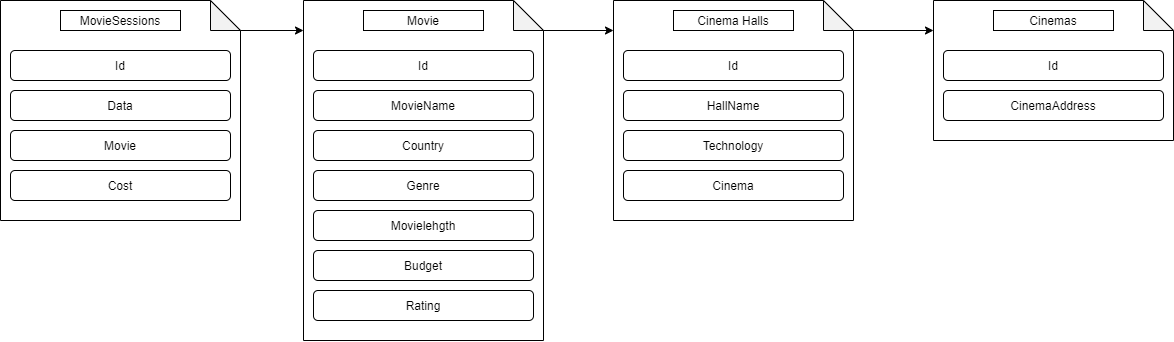

The diagram above was exported from draw.io. Its source (the exported page's mxGraphModel, read from the mxfile embedded in the PNG):
<mxGraphModel dx="2858" dy="1137" grid="1" gridSize="10" guides="1" tooltips="1" connect="1" arrows="1" fold="1" page="1" pageScale="1" pageWidth="827" pageHeight="1169" math="0" shadow="0">
  <root>
    <mxCell id="0" />
    <mxCell id="1" parent="0" />
    <mxCell id="4TnDLMyg9mnOt1WzuAOr-21" value="" style="shape=note;whiteSpace=wrap;html=1;backgroundOutline=1;darkOpacity=0.05;" vertex="1" parent="1">
      <mxGeometry x="53" y="450" width="240" height="220" as="geometry" />
    </mxCell>
    <mxCell id="4TnDLMyg9mnOt1WzuAOr-19" value="" style="group" vertex="1" connectable="0" parent="1">
      <mxGeometry x="-257" y="450" width="240" height="340" as="geometry" />
    </mxCell>
    <mxCell id="4TnDLMyg9mnOt1WzuAOr-13" value="" style="shape=note;whiteSpace=wrap;html=1;backgroundOutline=1;darkOpacity=0.05;" vertex="1" parent="4TnDLMyg9mnOt1WzuAOr-19">
      <mxGeometry width="240" height="340" as="geometry" />
    </mxCell>
    <mxCell id="4TnDLMyg9mnOt1WzuAOr-10" value="Movielehgth" style="rounded=1;whiteSpace=wrap;html=1;" vertex="1" parent="4TnDLMyg9mnOt1WzuAOr-19">
      <mxGeometry x="10" y="210" width="220" height="30" as="geometry" />
    </mxCell>
    <mxCell id="4TnDLMyg9mnOt1WzuAOr-11" value="Budget" style="rounded=1;whiteSpace=wrap;html=1;" vertex="1" parent="4TnDLMyg9mnOt1WzuAOr-19">
      <mxGeometry x="10" y="250" width="220" height="30" as="geometry" />
    </mxCell>
    <mxCell id="4TnDLMyg9mnOt1WzuAOr-12" value="Rating" style="rounded=1;whiteSpace=wrap;html=1;" vertex="1" parent="4TnDLMyg9mnOt1WzuAOr-19">
      <mxGeometry x="10" y="290" width="220" height="30" as="geometry" />
    </mxCell>
    <mxCell id="4TnDLMyg9mnOt1WzuAOr-14" value="Id" style="rounded=1;whiteSpace=wrap;html=1;" vertex="1" parent="4TnDLMyg9mnOt1WzuAOr-19">
      <mxGeometry x="10" y="50" width="220" height="30" as="geometry" />
    </mxCell>
    <mxCell id="4TnDLMyg9mnOt1WzuAOr-15" value="MovieName" style="rounded=1;whiteSpace=wrap;html=1;" vertex="1" parent="4TnDLMyg9mnOt1WzuAOr-19">
      <mxGeometry x="10" y="90" width="220" height="30" as="geometry" />
    </mxCell>
    <mxCell id="4TnDLMyg9mnOt1WzuAOr-16" value="Country" style="rounded=1;whiteSpace=wrap;html=1;" vertex="1" parent="4TnDLMyg9mnOt1WzuAOr-19">
      <mxGeometry x="10" y="130" width="220" height="30" as="geometry" />
    </mxCell>
    <mxCell id="4TnDLMyg9mnOt1WzuAOr-17" value="Genre" style="rounded=1;whiteSpace=wrap;html=1;" vertex="1" parent="4TnDLMyg9mnOt1WzuAOr-19">
      <mxGeometry x="10" y="170" width="220" height="30" as="geometry" />
    </mxCell>
    <mxCell id="4TnDLMyg9mnOt1WzuAOr-18" value="Movie" style="rounded=0;whiteSpace=wrap;html=1;" vertex="1" parent="4TnDLMyg9mnOt1WzuAOr-19">
      <mxGeometry x="60" y="10" width="120" height="20" as="geometry" />
    </mxCell>
    <mxCell id="4TnDLMyg9mnOt1WzuAOr-37" value="" style="shape=note;whiteSpace=wrap;html=1;backgroundOutline=1;darkOpacity=0.05;" vertex="1" parent="1">
      <mxGeometry x="373" y="450" width="240" height="140" as="geometry" />
    </mxCell>
    <mxCell id="4TnDLMyg9mnOt1WzuAOr-30" value="" style="shape=note;whiteSpace=wrap;html=1;backgroundOutline=1;darkOpacity=0.05;" vertex="1" parent="1">
      <mxGeometry x="-560" y="450" width="240" height="220" as="geometry" />
    </mxCell>
    <mxCell id="4TnDLMyg9mnOt1WzuAOr-32" value="Id" style="rounded=1;whiteSpace=wrap;html=1;" vertex="1" parent="1">
      <mxGeometry x="-550" y="500" width="220" height="30" as="geometry" />
    </mxCell>
    <mxCell id="4TnDLMyg9mnOt1WzuAOr-33" value="Data" style="rounded=1;whiteSpace=wrap;html=1;" vertex="1" parent="1">
      <mxGeometry x="-550" y="540" width="220" height="30" as="geometry" />
    </mxCell>
    <mxCell id="4TnDLMyg9mnOt1WzuAOr-34" value="Movie" style="rounded=1;whiteSpace=wrap;html=1;" vertex="1" parent="1">
      <mxGeometry x="-550" y="580" width="220" height="30" as="geometry" />
    </mxCell>
    <mxCell id="4TnDLMyg9mnOt1WzuAOr-35" value="Cost" style="rounded=1;whiteSpace=wrap;html=1;" vertex="1" parent="1">
      <mxGeometry x="-550" y="620" width="220" height="30" as="geometry" />
    </mxCell>
    <mxCell id="4TnDLMyg9mnOt1WzuAOr-36" value="MovieSessions" style="rounded=0;whiteSpace=wrap;html=1;" vertex="1" parent="1">
      <mxGeometry x="-500" y="460" width="120" height="20" as="geometry" />
    </mxCell>
    <mxCell id="4TnDLMyg9mnOt1WzuAOr-44" value="" style="endArrow=classic;html=1;exitX=0;exitY=0;exitDx=240;exitDy=30;exitPerimeter=0;" edge="1" parent="1" source="4TnDLMyg9mnOt1WzuAOr-30">
      <mxGeometry width="50" height="50" relative="1" as="geometry">
        <mxPoint x="-257" y="650" as="sourcePoint" />
        <mxPoint x="-257" y="480" as="targetPoint" />
      </mxGeometry>
    </mxCell>
    <mxCell id="4TnDLMyg9mnOt1WzuAOr-46" value="" style="endArrow=classic;html=1;exitX=0;exitY=0;exitDx=240;exitDy=30;exitPerimeter=0;" edge="1" parent="1" source="4TnDLMyg9mnOt1WzuAOr-13">
      <mxGeometry width="50" height="50" relative="1" as="geometry">
        <mxPoint x="-16.2800000000002" y="575.4599999999999" as="sourcePoint" />
        <mxPoint x="53" y="480" as="targetPoint" />
      </mxGeometry>
    </mxCell>
    <mxCell id="4TnDLMyg9mnOt1WzuAOr-25" value="Id" style="rounded=1;whiteSpace=wrap;html=1;" vertex="1" parent="1">
      <mxGeometry x="63" y="500" width="220" height="30" as="geometry" />
    </mxCell>
    <mxCell id="4TnDLMyg9mnOt1WzuAOr-26" value="HallName" style="rounded=1;whiteSpace=wrap;html=1;" vertex="1" parent="1">
      <mxGeometry x="63" y="540" width="220" height="30" as="geometry" />
    </mxCell>
    <mxCell id="4TnDLMyg9mnOt1WzuAOr-27" value="Technology" style="rounded=1;whiteSpace=wrap;html=1;" vertex="1" parent="1">
      <mxGeometry x="63" y="580" width="220" height="30" as="geometry" />
    </mxCell>
    <mxCell id="4TnDLMyg9mnOt1WzuAOr-28" value="Cinema" style="rounded=1;whiteSpace=wrap;html=1;" vertex="1" parent="1">
      <mxGeometry x="63" y="620" width="220" height="30" as="geometry" />
    </mxCell>
    <mxCell id="4TnDLMyg9mnOt1WzuAOr-29" value="Cinema Halls" style="rounded=0;whiteSpace=wrap;html=1;" vertex="1" parent="1">
      <mxGeometry x="113" y="460" width="120" height="20" as="geometry" />
    </mxCell>
    <mxCell id="4TnDLMyg9mnOt1WzuAOr-47" value="" style="endArrow=classic;html=1;exitX=0;exitY=0;exitDx=240;exitDy=30;exitPerimeter=0;" edge="1" parent="1" source="4TnDLMyg9mnOt1WzuAOr-21">
      <mxGeometry x="303" y="500" width="50" height="50" as="geometry">
        <mxPoint x="292.9999999999998" y="570.6199999999999" as="sourcePoint" />
        <mxPoint x="373" y="480" as="targetPoint" />
      </mxGeometry>
    </mxCell>
    <mxCell id="4TnDLMyg9mnOt1WzuAOr-39" value="Id" style="rounded=1;whiteSpace=wrap;html=1;" vertex="1" parent="1">
      <mxGeometry x="383" y="500" width="220" height="30" as="geometry" />
    </mxCell>
    <mxCell id="4TnDLMyg9mnOt1WzuAOr-40" value="CinemaAddress" style="rounded=1;whiteSpace=wrap;html=1;" vertex="1" parent="1">
      <mxGeometry x="383" y="540" width="220" height="30" as="geometry" />
    </mxCell>
    <mxCell id="4TnDLMyg9mnOt1WzuAOr-43" value="Cinemas" style="rounded=0;whiteSpace=wrap;html=1;" vertex="1" parent="1">
      <mxGeometry x="433" y="460" width="120" height="20" as="geometry" />
    </mxCell>
  </root>
</mxGraphModel>